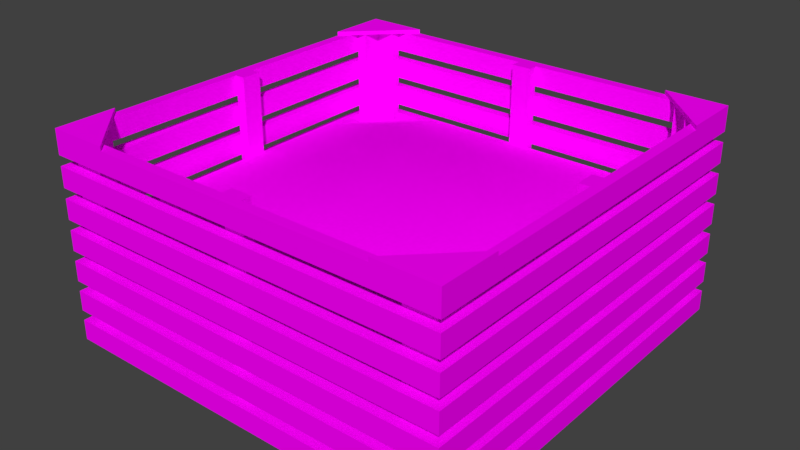 # Source: BL_Composter.blend  (saved by Blender 2.79.0; exported with 4.5.12 LTS)
import bpy
from mathutils import Matrix  # noqa: F401  (used for matrix-valued properties, if any)

bpy.ops.wm.read_factory_settings(use_empty=True)
scene = bpy.context.scene
scene.name = 'Scene'

# ---- collections
col_collection_1 = bpy.data.collections.new('Collection 1'); scene.collection.children.link(col_collection_1)

# ---- images (referenced by path relative to the original .blend; pixels are not part of the script)
import os
ASSET_DIR = os.environ.get("B2B_ASSET_DIR", "")  # directory of the original .blend (textures are referenced by path, not embedded)
HERE = os.path.dirname(os.path.abspath(__file__))  # packed textures are extracted next to this script under _unpacked/

def load_image(name, relpath, width, height, colorspace="sRGB"):
    """Load a texture the original file referenced (path relative to the .blend, or extracted next to this script)."""
    p = next((c for c in (os.path.join(HERE, relpath), os.path.join(ASSET_DIR, relpath)) if relpath and os.path.exists(c)), "")
    if p:
        img = bpy.data.images.load(p, check_existing=True)
        img.name = name
    else:  # same state as the original file: an image datablock whose file is absent (Cycles renders it pink)
        img = bpy.data.images.new(name, width, height)
        img.source = "FILE"
        img.filepath = "//" + (relpath or name)
    img.colorspace_settings.name = colorspace
    return img
img_tx_composter_png = load_image('TX_Composter.png', 'TX_Composter.png', 1024, 1024, 'sRGB')

# ---- materials (node trees are filled in below, after node groups)
mat_mt_composter = bpy.data.materials.new('MT_Composter')
mat_mt_composter.alpha_threshold = 0.0
mat_mt_composter.roughness = 0.5

# ---- node groups
ng_auto_smooth = bpy.data.node_groups.new('Auto Smooth', 'GeometryNodeTree')
_s = ng_auto_smooth.interface.new_socket(name='Geometry', in_out='OUTPUT', socket_type='NodeSocketGeometry')
_s = ng_auto_smooth.interface.new_socket(name='Geometry', in_out='INPUT', socket_type='NodeSocketGeometry')
_s = ng_auto_smooth.interface.new_socket(name='Angle', in_out='INPUT', socket_type='NodeSocketFloat')
_s.subtype = 'ANGLE'
_s.min_value = 0.0
_s.max_value = 3.142
ng_auto_smooth.is_modifier = True
_N = ng_auto_smooth.nodes; _L = ng_auto_smooth.links
n0 = _N.new('NodeGroupOutput'); n0.name = 'Group Output'; n0.location = (480, -100)
n1 = _N.new('NodeGroupInput'); n1.name = 'Group Input'; n1.location = (-420, -300)
n2 = _N.new('NodeGroupInput'); n2.name = 'Group Input.001'; n2.location = (-60, -100)
n3 = _N.new('GeometryNodeSetShadeSmooth'); n3.name = 'Set Shade Smooth'; n3.location = (120, -100)
n3.domain = 'EDGE'
n4 = _N.new('GeometryNodeSetShadeSmooth'); n4.name = 'Set Shade Smooth.001'; n4.location = (300, -100)
n5 = _N.new('GeometryNodeInputMeshEdgeAngle'); n5.name = 'Edge Angle'; n5.location = (-420, -220)
n6 = _N.new('GeometryNodeInputEdgeSmooth'); n6.name = 'Is Edge Smooth'; n6.location = (-60, -160)
n7 = _N.new('GeometryNodeInputShadeSmooth'); n7.name = 'Is Face Smooth'; n7.location = (-240, -340)
n8 = _N.new('FunctionNodeBooleanMath'); n8.name = 'Boolean Math'; n8.location = (-60, -220)
n9 = _N.new('FunctionNodeCompare'); n9.name = 'Compare'; n9.location = (-240, -180)
n9.operation = 'LESS_EQUAL'
_L.new(n5.outputs[0], n9.inputs[0])
_L.new(n4.outputs[0], n0.inputs[0])
_L.new(n1.outputs[1], n9.inputs[1])
_L.new(n9.outputs[0], n8.inputs[0])
_L.new(n7.outputs[0], n8.inputs[1])
_L.new(n2.outputs[0], n3.inputs[0])
_L.new(n6.outputs[0], n3.inputs[1])
_L.new(n3.outputs[0], n4.inputs[0])
_L.new(n8.outputs[0], n3.inputs[2])
n0.is_active_output = True

# ---- material node trees
mat_mt_composter.use_nodes = True; mat_mt_composter.node_tree.nodes.clear()
_N = mat_mt_composter.node_tree.nodes; _L = mat_mt_composter.node_tree.links
n0 = _N.new('ShaderNodeOutputMaterial'); n0.name = 'Material Output'; n0.location = (300, 300)
n1 = _N.new('ShaderNodeBsdfDiffuse'); n1.name = 'Diffuse BSDF'; n1.location = (10, 300)
n2 = _N.new('ShaderNodeTexImage'); n2.name = 'Image Texture'; n2.location = (-200, 260)
n2.width = 140
n2.image = img_tx_composter_png
_L.new(n1.outputs[0], n0.inputs[0])
_L.new(n2.outputs[0], n1.inputs[0])
n0.is_active_output = True

# ---- world
world_world = bpy.data.worlds.new('World'); scene.world = world_world
world_world.color = (0.05088, 0.05088, 0.05088)
world_world.use_sun_shadow = False
world_world.sun_shadow_jitter_overblur = 0.0
world_world.cycles.sampling_method = 'MANUAL'

# ---- meshes
me_ms_composter = bpy.data.meshes.new('MS_Composter')
me_ms_composter.from_pydata([(-1.0, 0.95, 0.9), (-1.0, 0.95, 1.0), (-1.0, 1.0, 0.9), (-1.0, 1.0, 1.0), (1.0, 0.95, 0.9), (1.0, 0.95, 1.0), (1.0, 1.0, 0.9), (1.0, 1.0, 1.0), (-1.0, 0.95, 0.75), (-1.0, 0.95, 0.85), (-1.0, 1.0, 0.75), (-1.0, 1.0, 0.85), (1.0, 0.95, 0.75), (1.0, 0.95, 0.85), (1.0, 1.0, 0.75), (1.0, 1.0, 0.85), (-1.0, 0.95, 0.6), (-1.0, 0.95, 0.7), (-1.0, 1.0, 0.6), (-1.0, 1.0, 0.7), (1.0, 0.95, 0.6), (1.0, 0.95, 0.7), (1.0, 1.0, 0.6), (1.0, 1.0, 0.7), (-1.0, 0.95, 0.45), (-1.0, 0.95, 0.55), (-1.0, 1.0, 0.45), (-1.0, 1.0, 0.55), (1.0, 0.95, 0.45), (1.0, 0.95, 0.55), (1.0, 1.0, 0.45), (1.0, 1.0, 0.55), (-1.0, 0.95, 0.3), (-1.0, 0.95, 0.4), (-1.0, 1.0, 0.3), (-1.0, 1.0, 0.4), (1.0, 0.95, 0.3), (1.0, 0.95, 0.4), (1.0, 1.0, 0.3), (1.0, 1.0, 0.4), (-1.0, 0.95, 0.15), (-1.0, 0.95, 0.25), (-1.0, 1.0, 0.15), (-1.0, 1.0, 0.25), (1.0, 0.95, 0.15), (1.0, 0.95, 0.25), (1.0, 1.0, 0.15), (1.0, 1.0, 0.25), (-1.0, 0.95, 5.96e-08), (-1.0, 0.95, 0.1), (-1.0, 1.0, 5.96e-08), (-1.0, 1.0, 0.1), (1.0, 0.95, 5.96e-08), (1.0, 0.95, 0.1), (1.0, 1.0, 5.96e-08), (1.0, 1.0, 0.1), (1.0, -0.95, 0.9), (1.0, -0.95, 1.0), (1.0, -1.0, 0.9), (1.0, -1.0, 1.0), (-1.0, -0.95, 0.9), (-1.0, -0.95, 1.0), (-1.0, -1.0, 0.9), (-1.0, -1.0, 1.0), (1.0, -0.95, 0.75), (1.0, -0.95, 0.85), (1.0, -1.0, 0.75), (1.0, -1.0, 0.85), (-1.0, -0.95, 0.75), (-1.0, -0.95, 0.85), (-1.0, -1.0, 0.75), (-1.0, -1.0, 0.85), (1.0, -0.95, 0.6), (1.0, -0.95, 0.7), (1.0, -1.0, 0.6), (1.0, -1.0, 0.7), (-1.0, -0.95, 0.6), (-1.0, -0.95, 0.7), (-1.0, -1.0, 0.6), (-1.0, -1.0, 0.7), (1.0, -0.95, 0.45), (1.0, -0.95, 0.55), (1.0, -1.0, 0.45), (1.0, -1.0, 0.55), (-1.0, -0.95, 0.45), (-1.0, -0.95, 0.55), (-1.0, -1.0, 0.45), (-1.0, -1.0, 0.55), (1.0, -0.95, 0.3), (1.0, -0.95, 0.4), (1.0, -1.0, 0.3), (1.0, -1.0, 0.4), (-1.0, -0.95, 0.3), (-1.0, -0.95, 0.4), (-1.0, -1.0, 0.3), (-1.0, -1.0, 0.4), (1.0, -0.95, 0.15), (1.0, -0.95, 0.25), (1.0, -1.0, 0.15), (1.0, -1.0, 0.25), (-1.0, -0.95, 0.15), (-1.0, -0.95, 0.25), (-1.0, -1.0, 0.15), (-1.0, -1.0, 0.25), (1.0, -0.95, 5.96e-08), (1.0, -0.95, 0.1), (1.0, -1.0, 5.96e-08), (1.0, -1.0, 0.1), (-1.0, -0.95, 5.96e-08), (-1.0, -0.95, 0.1), (-1.0, -1.0, 5.96e-08), (-1.0, -1.0, 0.1), (-0.95, -0.95, 0.9), (-0.95, -0.95, 1.0), (-1.0, -0.95, 0.9), (-1.0, -0.95, 1.0), (-0.95, 0.95, 0.9), (-0.95, 0.95, 1.0), (-1.0, 0.95, 0.9), (-1.0, 0.95, 1.0), (-0.95, -0.95, 0.75), (-0.95, -0.95, 0.85), (-1.0, -0.95, 0.75), (-1.0, -0.95, 0.85), (-0.95, 0.95, 0.75), (-0.95, 0.95, 0.85), (-1.0, 0.95, 0.75), (-1.0, 0.95, 0.85), (-0.95, -0.95, 0.6), (-0.95, -0.95, 0.7), (-1.0, -0.95, 0.6), (-1.0, -0.95, 0.7), (-0.95, 0.95, 0.6), (-0.95, 0.95, 0.7), (-1.0, 0.95, 0.6), (-1.0, 0.95, 0.7), (-0.95, -0.95, 0.45), (-0.95, -0.95, 0.55), (-1.0, -0.95, 0.45), (-1.0, -0.95, 0.55), (-0.95, 0.95, 0.45), (-0.95, 0.95, 0.55), (-1.0, 0.95, 0.45), (-1.0, 0.95, 0.55), (-0.95, -0.95, 0.3), (-0.95, -0.95, 0.4), (-1.0, -0.95, 0.3), (-1.0, -0.95, 0.4), (-0.95, 0.95, 0.3), (-0.95, 0.95, 0.4), (-1.0, 0.95, 0.3), (-1.0, 0.95, 0.4), (-0.95, -0.95, 0.15), (-0.95, -0.95, 0.25), (-1.0, -0.95, 0.15), (-1.0, -0.95, 0.25), (-0.95, 0.95, 0.15), (-0.95, 0.95, 0.25), (-1.0, 0.95, 0.15), (-1.0, 0.95, 0.25), (-0.95, -0.95, 5.96e-08), (-0.95, -0.95, 0.1), (-1.0, -0.95, 5.96e-08), (-1.0, -0.95, 0.1), (-0.95, 0.95, 5.96e-08), (-0.95, 0.95, 0.1), (-1.0, 0.95, 5.96e-08), (-1.0, 0.95, 0.1), (0.95, 0.95, 0.9), (0.95, 0.95, 1.0), (1.0, 0.95, 0.9), (1.0, 0.95, 1.0), (0.95, -0.95, 0.9), (0.95, -0.95, 1.0), (1.0, -0.95, 0.9), (1.0, -0.95, 1.0), (0.95, 0.95, 0.75), (0.95, 0.95, 0.85), (1.0, 0.95, 0.75), (1.0, 0.95, 0.85), (0.95, -0.95, 0.75), (0.95, -0.95, 0.85), (1.0, -0.95, 0.75), (1.0, -0.95, 0.85), (0.95, 0.95, 0.6), (0.95, 0.95, 0.7), (1.0, 0.95, 0.6), (1.0, 0.95, 0.7), (0.95, -0.95, 0.6), (0.95, -0.95, 0.7), (1.0, -0.95, 0.6), (1.0, -0.95, 0.7), (0.95, 0.95, 0.45), (0.95, 0.95, 0.55), (1.0, 0.95, 0.45), (1.0, 0.95, 0.55), (0.95, -0.95, 0.45), (0.95, -0.95, 0.55), (1.0, -0.95, 0.45), (1.0, -0.95, 0.55), (0.95, 0.95, 0.3), (0.95, 0.95, 0.4), (1.0, 0.95, 0.3), (1.0, 0.95, 0.4), (0.95, -0.95, 0.3), (0.95, -0.95, 0.4), (1.0, -0.95, 0.3), (1.0, -0.95, 0.4), (0.95, 0.95, 0.15), (0.95, 0.95, 0.25), (1.0, 0.95, 0.15), (1.0, 0.95, 0.25), (0.95, -0.95, 0.15), (0.95, -0.95, 0.25), (1.0, -0.95, 0.15), (1.0, -0.95, 0.25), (0.95, 0.95, 5.96e-08), (0.95, 0.95, 0.1), (1.0, 0.95, 5.96e-08), (1.0, 0.95, 0.1), (0.95, -0.95, 5.96e-08), (0.95, -0.95, 0.1), (1.0, -0.95, 5.96e-08), (1.0, -0.95, 0.1), (-0.05, 0.9, -1.49e-08), (-0.05, 0.9, 1.0), (-0.05, 0.95, -1.49e-08), (-0.05, 0.95, 1.0), (0.05, 0.9, -1.49e-08), (0.05, 0.9, 1.0), (0.05, 0.95, -1.49e-08), (0.05, 0.95, 1.0), (0.05, -0.9, -1.49e-08), (0.05, -0.9, 1.0), (0.05, -0.95, -1.49e-08), (0.05, -0.95, 1.0), (-0.05, -0.9, -1.49e-08), (-0.05, -0.9, 1.0), (-0.05, -0.95, -1.49e-08), (-0.05, -0.95, 1.0), (-0.9, -0.05, -1.49e-08), (-0.9, -0.05, 1.0), (-0.95, -0.05, -1.49e-08), (-0.95, -0.05, 1.0), (-0.9, 0.05, -1.49e-08), (-0.9, 0.05, 1.0), (-0.95, 0.05, -1.49e-08), (-0.95, 0.05, 1.0), (0.9, 0.05, -1.49e-08), (0.9, 0.05, 1.0), (0.95, 0.05, -1.49e-08), (0.95, 0.05, 1.0), (0.9, -0.05, -1.49e-08), (0.9, -0.05, 1.0), (0.95, -0.05, -1.49e-08), (0.95, -0.05, 1.0), (-1.0, 0.7, 1.0), (-1.0, 0.7, 1.02), (-1.0, 1.0, 1.0), (-1.0, 1.0, 1.02), (-0.7, 1.0, 1.0), (-0.7, 1.0, 1.02), (1.0, 0.7, 1.0), (1.0, 0.7, 1.02), (1.0, 1.0, 1.0), (1.0, 1.0, 1.02), (0.7, 1.0, 1.0), (0.7, 1.0, 1.02), (-1.0, -0.7, 1.0), (-1.0, -0.7, 1.02), (-1.0, -1.0, 1.0), (-1.0, -1.0, 1.02), (-0.7, -1.0, 1.0), (-0.7, -1.0, 1.02), (1.0, -0.7, 1.0), (1.0, -0.7, 1.02), (1.0, -1.0, 1.0), (1.0, -1.0, 1.02), (0.7, -1.0, 1.0), (0.7, -1.0, 1.02), (-0.95, 0.9, -2.235e-08), (-0.95, 0.9, 1.0), (-0.95, 0.95, -2.235e-08), (-0.95, 0.95, 1.0), (-0.8, 0.9, -2.235e-08), (-0.8, 0.9, 1.0), (-0.8, 0.95, -2.235e-08), (-0.8, 0.95, 1.0), (-0.9, 0.95, -2.235e-08), (-0.9, 0.95, 1.0), (-0.9, 0.9, -2.235e-08), (-0.9, 0.9, 1.0), (-0.95, 0.8, -2.235e-08), (-0.95, 0.8, 1.0), (-0.9, 0.8, 1.0), (-0.9, 0.8, -2.235e-08), (0.95, 0.9, -2.235e-08), (0.95, 0.9, 1.0), (0.95, 0.95, -2.235e-08), (0.95, 0.95, 1.0), (0.8, 0.9, -2.235e-08), (0.8, 0.9, 1.0), (0.8, 0.95, -2.235e-08), (0.8, 0.95, 1.0), (0.9, 0.95, -2.235e-08), (0.9, 0.95, 1.0), (0.9, 0.9, -2.235e-08), (0.9, 0.9, 1.0), (0.95, 0.8, -2.235e-08), (0.95, 0.8, 1.0), (0.9, 0.8, 1.0), (0.9, 0.8, -2.235e-08), (-0.95, -0.9, -2.235e-08), (-0.95, -0.9, 1.0), (-0.95, -0.95, -2.235e-08), (-0.95, -0.95, 1.0), (-0.8, -0.9, -2.235e-08), (-0.8, -0.9, 1.0), (-0.8, -0.95, -2.235e-08), (-0.8, -0.95, 1.0), (-0.9, -0.95, -2.235e-08), (-0.9, -0.95, 1.0), (-0.9, -0.9, -2.235e-08), (-0.9, -0.9, 1.0), (-0.95, -0.8, -2.235e-08), (-0.95, -0.8, 1.0), (-0.9, -0.8, 1.0), (-0.9, -0.8, -2.235e-08), (0.95, -0.9, -2.235e-08), (0.95, -0.9, 1.0), (0.95, -0.95, -2.235e-08), (0.95, -0.95, 1.0), (0.8, -0.9, -2.235e-08), (0.8, -0.9, 1.0), (0.8, -0.95, -2.235e-08), (0.8, -0.95, 1.0), (0.9, -0.95, -2.235e-08), (0.9, -0.95, 1.0), (0.9, -0.9, -2.235e-08), (0.9, -0.9, 1.0), (0.95, -0.8, -2.235e-08), (0.95, -0.8, 1.0), (0.9, -0.8, 1.0), (0.9, -0.8, -2.235e-08), (0.0, 0.0, 0.8), (-0.5, 0.0, 0.7), (0.5, 0.0, 0.7), (0.0, -0.5, 0.7), (0.0, 0.5, 0.7), (0.5, 0.5, 0.7), (0.5, -0.5, 0.7), (-0.5, -0.5, 0.7), (-0.5, 0.5, 0.7), (-0.9, -0.9, 0.0), (0.9, -0.9, 0.0), (-0.9, 0.9, 0.0), (0.9, 0.9, 0.0), (0.0, 0.9, 0.0), (0.0, -0.9, 0.0), (0.9, 0.0, 0.0), (-0.9, 0.0, 0.0), (-0.5, 0.9, 0.0), (0.5, -0.9, 0.0), (0.9, 0.5, 0.0), (-0.9, -0.5, 0.0), (0.5, 0.9, 0.0), (-0.5, -0.9, 0.0), (0.9, -0.5, 0.0), (-0.9, 0.5, 0.0), (-0.9, -0.9, 0.5), (0.9, -0.9, 0.5), (-0.9, 0.9, 0.5), (0.9, 0.9, 0.5), (0.0, 0.9, 0.6), (0.0, -0.9, 0.6), (0.9, 0.0, 0.6), (-0.9, 0.0, 0.6), (-0.5, 0.9, 0.6), (0.5, -0.9, 0.6), (0.9, 0.5, 0.6), (-0.9, -0.5, 0.6), (0.5, 0.9, 0.6), (-0.5, -0.9, 0.6), (0.9, -0.5, 0.6), (-0.9, 0.5, 0.6), (-0.5, 0.5, 0.0), (0.0, 0.5, 0.0), (0.5, 0.5, 0.0), (-0.5, 0.0, 0.0), (0.0, 0.0, 0.0), (0.5, 0.0, 0.0), (-0.5, -0.5, 0.0), (0.0, -0.5, 0.0), (0.5, -0.5, 0.0)], [], [(0, 1, 3, 2), (2, 3, 7, 6), (6, 7, 5, 4), (4, 5, 1, 0), (2, 6, 4, 0), (7, 3, 1, 5), (8, 9, 11, 10), (10, 11, 15, 14), (14, 15, 13, 12), (12, 13, 9, 8), (10, 14, 12, 8), (15, 11, 9, 13), (16, 17, 19, 18), (18, 19, 23, 22), (22, 23, 21, 20), (20, 21, 17, 16), (18, 22, 20, 16), (23, 19, 17, 21), (24, 25, 27, 26), (26, 27, 31, 30), (30, 31, 29, 28), (28, 29, 25, 24), (26, 30, 28, 24), (31, 27, 25, 29), (32, 33, 35, 34), (34, 35, 39, 38), (38, 39, 37, 36), (36, 37, 33, 32), (34, 38, 36, 32), (39, 35, 33, 37), (40, 41, 43, 42), (42, 43, 47, 46), (46, 47, 45, 44), (44, 45, 41, 40), (42, 46, 44, 40), (47, 43, 41, 45), (48, 49, 51, 50), (50, 51, 55, 54), (54, 55, 53, 52), (52, 53, 49, 48), (50, 54, 52, 48), (55, 51, 49, 53), (56, 57, 59, 58), (58, 59, 63, 62), (62, 63, 61, 60), (60, 61, 57, 56), (58, 62, 60, 56), (63, 59, 57, 61), (64, 65, 67, 66), (66, 67, 71, 70), (70, 71, 69, 68), (68, 69, 65, 64), (66, 70, 68, 64), (71, 67, 65, 69), (72, 73, 75, 74), (74, 75, 79, 78), (78, 79, 77, 76), (76, 77, 73, 72), (74, 78, 76, 72), (79, 75, 73, 77), (80, 81, 83, 82), (82, 83, 87, 86), (86, 87, 85, 84), (84, 85, 81, 80), (82, 86, 84, 80), (87, 83, 81, 85), (88, 89, 91, 90), (90, 91, 95, 94), (94, 95, 93, 92), (92, 93, 89, 88), (90, 94, 92, 88), (95, 91, 89, 93), (96, 97, 99, 98), (98, 99, 103, 102), (102, 103, 101, 100), (100, 101, 97, 96), (98, 102, 100, 96), (103, 99, 97, 101), (104, 105, 107, 106), (106, 107, 111, 110), (110, 111, 109, 108), (108, 109, 105, 104), (106, 110, 108, 104), (111, 107, 105, 109), (114, 115, 119, 118), (116, 117, 113, 112), (114, 118, 116, 112), (119, 115, 113, 117), (122, 123, 127, 126), (124, 125, 121, 120), (122, 126, 124, 120), (127, 123, 121, 125), (130, 131, 135, 134), (132, 133, 129, 128), (130, 134, 132, 128), (135, 131, 129, 133), (138, 139, 143, 142), (140, 141, 137, 136), (138, 142, 140, 136), (143, 139, 137, 141), (146, 147, 151, 150), (148, 149, 145, 144), (146, 150, 148, 144), (151, 147, 145, 149), (154, 155, 159, 158), (156, 157, 153, 152), (154, 158, 156, 152), (159, 155, 153, 157), (162, 163, 167, 166), (164, 165, 161, 160), (162, 166, 164, 160), (167, 163, 161, 165), (170, 171, 175, 174), (172, 173, 169, 168), (170, 174, 172, 168), (175, 171, 169, 173), (178, 179, 183, 182), (180, 181, 177, 176), (178, 182, 180, 176), (183, 179, 177, 181), (186, 187, 191, 190), (188, 189, 185, 184), (186, 190, 188, 184), (191, 187, 185, 189), (194, 195, 199, 198), (196, 197, 193, 192), (194, 198, 196, 192), (199, 195, 193, 197), (202, 203, 207, 206), (204, 205, 201, 200), (202, 206, 204, 200), (207, 203, 201, 205), (210, 211, 215, 214), (212, 213, 209, 208), (210, 214, 212, 208), (215, 211, 209, 213), (218, 219, 223, 222), (220, 221, 217, 216), (218, 222, 220, 216), (223, 219, 217, 221), (224, 225, 227, 226), (226, 227, 231, 230), (230, 231, 229, 228), (228, 229, 225, 224), (226, 230, 228, 224), (231, 227, 225, 229), (232, 233, 235, 234), (234, 235, 239, 238), (238, 239, 237, 236), (236, 237, 233, 232), (234, 238, 236, 232), (239, 235, 233, 237), (240, 241, 243, 242), (242, 243, 247, 246), (246, 247, 245, 244), (244, 245, 241, 240), (242, 246, 244, 240), (247, 243, 241, 245), (248, 249, 251, 250), (250, 251, 255, 254), (254, 255, 253, 252), (252, 253, 249, 248), (250, 254, 252, 248), (255, 251, 249, 253), (256, 257, 259, 258), (258, 259, 261, 260), (258, 260, 256), (261, 259, 257), (261, 257, 256, 260), (262, 264, 265, 263), (264, 266, 267, 265), (264, 262, 266), (267, 263, 265), (267, 266, 262, 263), (268, 270, 271, 269), (270, 272, 273, 271), (270, 268, 272), (273, 269, 271), (273, 272, 268, 269), (274, 275, 277, 276), (276, 277, 279, 278), (276, 278, 274), (279, 277, 275), (279, 275, 274, 278), (280, 281, 283, 282), (288, 289, 287, 286), (286, 287, 285, 284), (290, 291, 294, 295), (288, 286, 284, 290), (282, 288, 290, 280), (284, 285, 291, 290), (282, 283, 289, 288), (295, 294, 293, 292), (280, 290, 295, 292), (281, 280, 292, 293), (296, 298, 299, 297), (304, 302, 303, 305), (302, 300, 301, 303), (306, 311, 310, 307), (304, 306, 300, 302), (298, 296, 306, 304), (300, 306, 307, 301), (298, 304, 305, 299), (311, 308, 309, 310), (296, 308, 311, 306), (297, 309, 308, 296), (312, 314, 315, 313), (320, 318, 319, 321), (318, 316, 317, 319), (322, 327, 326, 323), (320, 322, 316, 318), (314, 312, 322, 320), (316, 322, 323, 317), (314, 320, 321, 315), (327, 324, 325, 326), (312, 324, 327, 322), (313, 325, 324, 312), (328, 329, 331, 330), (336, 337, 335, 334), (334, 335, 333, 332), (338, 339, 342, 343), (336, 334, 332, 338), (330, 336, 338, 328), (332, 333, 339, 338), (330, 331, 337, 336), (343, 342, 341, 340), (328, 338, 343, 340), (329, 328, 340, 341), (384, 371, 355, 368), (380, 376, 360, 364), (350, 346, 344, 347), (377, 373, 357, 361), (346, 349, 348, 344), (384, 376, 345, 352), (381, 372, 356, 365), (378, 374, 358, 362), (383, 370, 354, 367), (379, 375, 359, 363), (382, 369, 353, 366), (375, 379, 349, 346), (347, 344, 345, 351), (379, 372, 381, 349), (344, 348, 352, 345), (382, 374, 347, 351), (376, 384, 368, 360), (373, 377, 352, 348), (373, 381, 365, 357), (370, 378, 362, 354), (381, 373, 348, 349), (371, 377, 361, 355), (374, 378, 350, 347), (372, 379, 363, 356), (374, 382, 366, 358), (383, 375, 346, 350), (375, 383, 367, 359), (376, 380, 351, 345), (380, 369, 382, 351), (378, 370, 383, 350), (377, 371, 384, 352), (369, 380, 364, 353), (361, 385, 368, 355), (385, 388, 360, 368), (388, 391, 364, 360), (391, 366, 353, 364), (357, 386, 385, 361), (386, 389, 388, 385), (389, 392, 391, 388), (392, 358, 366, 391), (365, 387, 386, 357), (387, 390, 389, 386), (390, 393, 392, 389), (393, 362, 358, 392), (356, 363, 387, 365), (363, 359, 390, 387), (359, 367, 393, 390), (367, 354, 362, 393)])
me_ms_composter.polygons.foreach_set('use_smooth', [True] * 276)
_uv = me_ms_composter.uv_layers.new(name='UV_Composter')
_uv.uv.foreach_set('vector', [0.7812, 0.1875, 0.7812, 0.25, 0.75, 0.25, 0.75, 0.1875, 0.03125, 0.9375, 0.03125, 0.875, 0.9688, 0.875, 0.9688, 0.9375, 0.7812, 0.1875, 0.7812, 0.25, 0.75, 0.25, 0.75, 0.1875, 0.9688, 0.7812, 0.9688, 0.8438, 0.03125, 0.8438, 0.03125, 0.7812, 0.03125, 0.9375, 0.9688, 0.9375, 0.9688, 0.9688, 0.03125, 0.9688, 0.9688, 0.875, 0.03125, 0.875, 0.03125, 0.8438, 0.9688, 0.8438, 0.75, 0.1875, 0.75, 0.25, 0.7812, 0.25, 0.7812, 0.1875, 0.9688, 0.9375, 0.9688, 0.875, 0.03125, 0.875, 0.03125, 0.9375, 0.75, 0.1875, 0.75, 0.25, 0.7812, 0.25, 0.7812, 0.1875, 0.03125, 0.7812, 0.03125, 0.8438, 0.9688, 0.8438, 0.9688, 0.7812, 0.9688, 0.9375, 0.03125, 0.9375, 0.03125, 0.9688, 0.9688, 0.9688, 0.03125, 0.875, 0.9688, 0.875, 0.9688, 0.8438, 0.03125, 0.8438, 0.7812, 0.1875, 0.7812, 0.25, 0.75, 0.25, 0.75, 0.1875, 0.03125, 0.9375, 0.03125, 0.875, 0.9688, 0.875, 0.9688, 0.9375, 0.7812, 0.1875, 0.7812, 0.25, 0.75, 0.25, 0.75, 0.1875, 0.9688, 0.7812, 0.9688, 0.8438, 0.03125, 0.8438, 0.03125, 0.7812, 0.03125, 0.9375, 0.9688, 0.9375, 0.9688, 0.9688, 0.03125, 0.9688, 0.9688, 0.875, 0.03125, 0.875, 0.03125, 0.8438, 0.9688, 0.8438, 0.7812, 0.1875, 0.7812, 0.25, 0.75, 0.25, 0.75, 0.1875, 0.03125, 0.9375, 0.03125, 0.875, 0.9688, 0.875, 0.9688, 0.9375, 0.7812, 0.1875, 0.7812, 0.25, 0.75, 0.25, 0.75, 0.1875, 0.9688, 0.7812, 0.9688, 0.8438, 0.03125, 0.8438, 0.03125, 0.7812, 0.03125, 0.9375, 0.9688, 0.9375, 0.9688, 0.9688, 0.03125, 0.9688, 0.9688, 0.875, 0.03125, 0.875, 0.03125, 0.8438, 0.9688, 0.8438, 0.75, 0.1875, 0.75, 0.25, 0.7812, 0.25, 0.7812, 0.1875, 0.9688, 0.9375, 0.9688, 0.875, 0.03125, 0.875, 0.03125, 0.9375, 0.75, 0.1875, 0.75, 0.25, 0.7812, 0.25, 0.7812, 0.1875, 0.03125, 0.7812, 0.03125, 0.8438, 0.9688, 0.8438, 0.9688, 0.7812, 0.9688, 0.9375, 0.03125, 0.9375, 0.03125, 0.9688, 0.9688, 0.9688, 0.03125, 0.875, 0.9688, 0.875, 0.9688, 0.8438, 0.03125, 0.8438, 0.7812, 0.1875, 0.7812, 0.25, 0.75, 0.25, 0.75, 0.1875, 0.03125, 0.9375, 0.03125, 0.875, 0.9688, 0.875, 0.9688, 0.9375, 0.7812, 0.1875, 0.7812, 0.25, 0.75, 0.25, 0.75, 0.1875, 0.9688, 0.7812, 0.9688, 0.8438, 0.03125, 0.8438, 0.03125, 0.7812, 0.03125, 0.9375, 0.9688, 0.9375, 0.9688, 0.9688, 0.03125, 0.9688, 0.9688, 0.875, 0.03125, 0.875, 0.03125, 0.8438, 0.9688, 0.8438, 0.75, 0.1875, 0.75, 0.25, 0.7812, 0.25, 0.7812, 0.1875, 0.9688, 0.9375, 0.9688, 0.875, 0.03125, 0.875, 0.03125, 0.9375, 0.75, 0.1875, 0.75, 0.25, 0.7812, 0.25, 0.7812, 0.1875, 0.03125, 0.7812, 0.03125, 0.8438, 0.9688, 0.8438, 0.9688, 0.7812, 0.9688, 0.9375, 0.03125, 0.9375, 0.03125, 0.9688, 0.9688, 0.9688, 0.03125, 0.875, 0.9688, 0.875, 0.9688, 0.8438, 0.03125, 0.8438, 0.7812, 0.1875, 0.7812, 0.25, 0.75, 0.25, 0.75, 0.1875, 0.03125, 0.9375, 0.03125, 0.875, 0.9688, 0.875, 0.9688, 0.9375, 0.7812, 0.1875, 0.7812, 0.25, 0.75, 0.25, 0.75, 0.1875, 0.9688, 0.7812, 0.9688, 0.8438, 0.03125, 0.8438, 0.03125, 0.7812, 0.03125, 0.9375, 0.9688, 0.9375, 0.9688, 0.9688, 0.03125, 0.9688, 0.9688, 0.875, 0.03125, 0.875, 0.03125, 0.8438, 0.9688, 0.8438, 0.75, 0.1875, 0.75, 0.25, 0.7812, 0.25, 0.7812, 0.1875, 0.9688, 0.9375, 0.9688, 0.875, 0.03125, 0.875, 0.03125, 0.9375, 0.75, 0.1875, 0.75, 0.25, 0.7812, 0.25, 0.7812, 0.1875, 0.03125, 0.7812, 0.03125, 0.8438, 0.9688, 0.8438, 0.9688, 0.7812, 0.9688, 0.9375, 0.03125, 0.9375, 0.03125, 0.9688, 0.9688, 0.9688, 0.03125, 0.875, 0.9688, 0.875, 0.9688, 0.8438, 0.03125, 0.8438, 0.7812, 0.1875, 0.7812, 0.25, 0.75, 0.25, 0.75, 0.1875, 0.03125, 0.9375, 0.03125, 0.875, 0.9688, 0.875, 0.9688, 0.9375, 0.7812, 0.1875, 0.7812, 0.25, 0.75, 0.25, 0.75, 0.1875, 0.9688, 0.7812, 0.9688, 0.8438, 0.03125, 0.8438, 0.03125, 0.7812, 0.03125, 0.9375, 0.9688, 0.9375, 0.9688, 0.9688, 0.03125, 0.9688, 0.9688, 0.875, 0.03125, 0.875, 0.03125, 0.8438, 0.9688, 0.8438, 0.75, 0.1875, 0.75, 0.25, 0.7812, 0.25, 0.7812, 0.1875, 0.9688, 0.9375, 0.9688, 0.875, 0.03125, 0.875, 0.03125, 0.9375, 0.75, 0.1875, 0.75, 0.25, 0.7812, 0.25, 0.7812, 0.1875, 0.03125, 0.7812, 0.03125, 0.8438, 0.9688, 0.8438, 0.9688, 0.7812, 0.9688, 0.9375, 0.03125, 0.9375, 0.03125, 0.9688, 0.9688, 0.9688, 0.03125, 0.875, 0.9688, 0.875, 0.9688, 0.8438, 0.03125, 0.8438, 0.7812, 0.1875, 0.7812, 0.25, 0.75, 0.25, 0.75, 0.1875, 0.03125, 0.9375, 0.03125, 0.875, 0.9688, 0.875, 0.9688, 0.9375, 0.7812, 0.1875, 0.7812, 0.25, 0.75, 0.25, 0.75, 0.1875, 0.9688, 0.7812, 0.9688, 0.8438, 0.03125, 0.8438, 0.03125, 0.7812, 0.03125, 0.9375, 0.9688, 0.9375, 0.9688, 0.9688, 0.03125, 0.9688, 0.9688, 0.875, 0.03125, 0.875, 0.03125, 0.8438, 0.9688, 0.8438, 0.75, 0.1875, 0.75, 0.25, 0.7812, 0.25, 0.7812, 0.1875, 0.9688, 0.9375, 0.9688, 0.875, 0.03125, 0.875, 0.03125, 0.9375, 0.75, 0.1875, 0.75, 0.25, 0.7812, 0.25, 0.7812, 0.1875, 0.03125, 0.7812, 0.03125, 0.8438, 0.9688, 0.8438, 0.9688, 0.7812, 0.9688, 0.9375, 0.03125, 0.9375, 0.03125, 0.9688, 0.9688, 0.9688, 0.03125, 0.875, 0.9688, 0.875, 0.9688, 0.8438, 0.03125, 0.8438, 0.7812, 0.1875, 0.7812, 0.25, 0.75, 0.25, 0.75, 0.1875, 0.03125, 0.9375, 0.03125, 0.875, 0.9688, 0.875, 0.9688, 0.9375, 0.7812, 0.1875, 0.7812, 0.25, 0.75, 0.25, 0.75, 0.1875, 0.9688, 0.7812, 0.9688, 0.8438, 0.03125, 0.8438, 0.03125, 0.7812, 0.03125, 0.9375, 0.9688, 0.9375, 0.9688, 0.9688, 0.03125, 0.9688, 0.9688, 0.875, 0.03125, 0.875, 0.03125, 0.8438, 0.9688, 0.8438, 0.9688, 0.9375, 0.9688, 0.875, 0.03125, 0.875, 0.03125, 0.9375, 0.03125, 0.7812, 0.03125, 0.8438, 0.9688, 0.8438, 0.9688, 0.7812, 0.9688, 0.9375, 0.03125, 0.9375, 0.03125, 0.9688, 0.9688, 0.9688, 0.03125, 0.875, 0.9688, 0.875, 0.9688, 0.8438, 0.03125, 0.8438, 0.03125, 0.9375, 0.03125, 0.875, 0.9688, 0.875, 0.9688, 0.9375, 0.9688, 0.7812, 0.9688, 0.8438, 0.03125, 0.8438, 0.03125, 0.7812, 0.03125, 0.9375, 0.9688, 0.9375, 0.9688, 0.9688, 0.03125, 0.9688, 0.9688, 0.875, 0.03125, 0.875, 0.03125, 0.8438, 0.9688, 0.8438, 0.03125, 0.9375, 0.03125, 0.875, 0.9688, 0.875, 0.9688, 0.9375, 0.9688, 0.7812, 0.9688, 0.8438, 0.03125, 0.8438, 0.03125, 0.7812, 0.03125, 0.9375, 0.9688, 0.9375, 0.9688, 0.9688, 0.03125, 0.9688, 0.9688, 0.875, 0.03125, 0.875, 0.03125, 0.8438, 0.9688, 0.8438, 0.9688, 0.9375, 0.9688, 0.875, 0.03125, 0.875, 0.03125, 0.9375, 0.03125, 0.7812, 0.03125, 0.8438, 0.9688, 0.8438, 0.9688, 0.7812, 0.9688, 0.9375, 0.03125, 0.9375, 0.03125, 0.9688, 0.9688, 0.9688, 0.03125, 0.875, 0.9688, 0.875, 0.9688, 0.8438, 0.03125, 0.8438, 0.9688, 0.9375, 0.9688, 0.875, 0.03125, 0.875, 0.03125, 0.9375, 0.03125, 0.7812, 0.03125, 0.8438, 0.9688, 0.8438, 0.9688, 0.7812, 0.9688, 0.9375, 0.03125, 0.9375, 0.03125, 0.9688, 0.9688, 0.9688, 0.03125, 0.875, 0.9688, 0.875, 0.9688, 0.8438, 0.03125, 0.8438, 0.03125, 0.9375, 0.03125, 0.875, 0.9688, 0.875, 0.9688, 0.9375, 0.9688, 0.7812, 0.9688, 0.8438, 0.03125, 0.8438, 0.03125, 0.7812, 0.03125, 0.9375, 0.9688, 0.9375, 0.9688, 0.9688, 0.03125, 0.9688, 0.9688, 0.875, 0.03125, 0.875, 0.03125, 0.8438, 0.9688, 0.8438, 0.9688, 0.9375, 0.9688, 0.875, 0.03125, 0.875, 0.03125, 0.9375, 0.03125, 0.7812, 0.03125, 0.8438, 0.9688, 0.8438, 0.9688, 0.7812, 0.9688, 0.9375, 0.03125, 0.9375, 0.03125, 0.9688, 0.9688, 0.9688, 0.03125, 0.875, 0.9688, 0.875, 0.9688, 0.8438, 0.03125, 0.8438, 0.03125, 0.9375, 0.03125, 0.875, 0.9688, 0.875, 0.9688, 0.9375, 0.9688, 0.7812, 0.9688, 0.8438, 0.03125, 0.8438, 0.03125, 0.7812, 0.03125, 0.9375, 0.9688, 0.9375, 0.9688, 0.9688, 0.03125, 0.9688, 0.9688, 0.875, 0.03125, 0.875, 0.03125, 0.8438, 0.9688, 0.8438, 0.9688, 0.9375, 0.9688, 0.875, 0.03125, 0.875, 0.03125, 0.9375, 0.03125, 0.7812, 0.03125, 0.8438, 0.9688, 0.8438, 0.9688, 0.7812, 0.9688, 0.9375, 0.03125, 0.9375, 0.03125, 0.9688, 0.9688, 0.9688, 0.03125, 0.875, 0.9688, 0.875, 0.9688, 0.8438, 0.03125, 0.8438, 0.03125, 0.9375, 0.03125, 0.875, 0.9688, 0.875, 0.9688, 0.9375, 0.9688, 0.7812, 0.9688, 0.8438, 0.03125, 0.8438, 0.03125, 0.7812, 0.03125, 0.9375, 0.9688, 0.9375, 0.9688, 0.9688, 0.03125, 0.9688, 0.9688, 0.875, 0.03125, 0.875, 0.03125, 0.8438, 0.9688, 0.8438, 0.03125, 0.9375, 0.03125, 0.875, 0.9688, 0.875, 0.9688, 0.9375, 0.9688, 0.7812, 0.9688, 0.8438, 0.03125, 0.8438, 0.03125, 0.7812, 0.03125, 0.9375, 0.9688, 0.9375, 0.9688, 0.9688, 0.03125, 0.9688, 0.9688, 0.875, 0.03125, 0.875, 0.03125, 0.8438, 0.9688, 0.8438, 0.9688, 0.9375, 0.9688, 0.875, 0.03125, 0.875, 0.03125, 0.9375, 0.03125, 0.7812, 0.03125, 0.8438, 0.9688, 0.8438, 0.9688, 0.7812, 0.9688, 0.9375, 0.03125, 0.9375, 0.03125, 0.9688, 0.9688, 0.9688, 0.03125, 0.875, 0.9688, 0.875, 0.9688, 0.8438, 0.03125, 0.8438, 0.03125, 0.9375, 0.03125, 0.875, 0.9688, 0.875, 0.9688, 0.9375, 0.9688, 0.7812, 0.9688, 0.8438, 0.03125, 0.8438, 0.03125, 0.7812, 0.03125, 0.9375, 0.9688, 0.9375, 0.9688, 0.9688, 0.03125, 0.9688, 0.9688, 0.875, 0.03125, 0.875, 0.03125, 0.8438, 0.9688, 0.8438, 0.9688, 0.9375, 0.9688, 0.875, 0.03125, 0.875, 0.03125, 0.9375, 0.03125, 0.7812, 0.03125, 0.8438, 0.9688, 0.8438, 0.9688, 0.7812, 0.9688, 0.9375, 0.03125, 0.9375, 0.03125, 0.9688, 0.9688, 0.9688, 0.03125, 0.875, 0.9688, 0.875, 0.9688, 0.8438, 0.03125, 0.8438, 0.03125, 0.875, 0.5625, 0.875, 0.5625, 0.8438, 0.03125, 0.8438, 0.03125, 0.8438, 0.5625, 0.8438, 0.5625, 0.7812, 0.03125, 0.7812, 0.03125, 0.9688, 0.5625, 0.9688, 0.5625, 0.9375, 0.03125, 0.9375, 0.03125, 0.9375, 0.5625, 0.9375, 0.5625, 0.875, 0.03125, 0.875, 0.7812, 0.1875, 0.7812, 0.25, 0.75, 0.25, 0.75, 0.1875, 0.7812, 0.1875, 0.7812, 0.25, 0.75, 0.25, 0.75, 0.1875, 0.03125, 0.875, 0.5625, 0.875, 0.5625, 0.8438, 0.03125, 0.8438, 0.03125, 0.8438, 0.5625, 0.8438, 0.5625, 0.7812, 0.03125, 0.7812, 0.03125, 0.9688, 0.5625, 0.9688, 0.5625, 0.9375, 0.03125, 0.9375, 0.03125, 0.9375, 0.5625, 0.9375, 0.5625, 0.875, 0.03125, 0.875, 0.7812, 0.1875, 0.7812, 0.25, 0.75, 0.25, 0.75, 0.1875, 0.7812, 0.1875, 0.7812, 0.25, 0.75, 0.25, 0.75, 0.1875, 0.5625, 0.875, 0.03125, 0.875, 0.03125, 0.8438, 0.5625, 0.8438, 0.5625, 0.8438, 0.03125, 0.8438, 0.03125, 0.7812, 0.5625, 0.7812, 0.5625, 0.9688, 0.03125, 0.9688, 0.03125, 0.9375, 0.5625, 0.9375, 0.5625, 0.9375, 0.03125, 0.9375, 0.03125, 0.875, 0.5625, 0.875, 0.7812, 0.1875, 0.7812, 0.25, 0.75, 0.25, 0.75, 0.1875, 0.7812, 0.1875, 0.7812, 0.25, 0.75, 0.25, 0.75, 0.1875, 0.5625, 0.875, 0.03125, 0.875, 0.03125, 0.8438, 0.5625, 0.8438, 0.5625, 0.8438, 0.03125, 0.8438, 0.03125, 0.7812, 0.5625, 0.7812, 0.5625, 0.9688, 0.03125, 0.9688, 0.03125, 0.9375, 0.5625, 0.9375, 0.5625, 0.9375, 0.03125, 0.9375, 0.03125, 0.875, 0.5625, 0.875, 0.7812, 0.1875, 0.7812, 0.25, 0.75, 0.25, 0.75, 0.1875, 0.7812, 0.1875, 0.7812, 0.25, 0.75, 0.25, 0.75, 0.1875, 0.7578, 0.25, 0.75, 0.25, 0.75, 0.1875, 0.7578, 0.1875, 0.7578, 0.25, 0.75, 0.25, 0.75, 0.1875, 0.7578, 0.1875, 0.75, 0.75, 0.8438, 0.75, 0.75, 0.6562, 0.8438, 0.75, 0.75, 0.75, 0.75, 0.6562, 0.7578, 0.1875, 0.7578, 0.25, 0.75, 0.25, 0.75, 0.1875, 0.7578, 0.25, 0.7578, 0.1875, 0.75, 0.1875, 0.75, 0.25, 0.7578, 0.25, 0.7578, 0.1875, 0.75, 0.1875, 0.75, 0.25, 0.75, 0.625, 0.75, 0.5312, 0.8438, 0.625, 0.8438, 0.625, 0.75, 0.5312, 0.75, 0.625, 0.7578, 0.1875, 0.75, 0.1875, 0.75, 0.25, 0.7578, 0.25, 0.7578, 0.25, 0.7578, 0.1875, 0.75, 0.1875, 0.75, 0.25, 0.7578, 0.25, 0.7578, 0.1875, 0.75, 0.1875, 0.75, 0.25, 0.75, 0.5, 0.75, 0.4062, 0.8438, 0.5, 0.8438, 0.5, 0.75, 0.4062, 0.75, 0.5, 0.7578, 0.1875, 0.75, 0.1875, 0.75, 0.25, 0.7578, 0.25, 0.7578, 0.25, 0.75, 0.25, 0.75, 0.1875, 0.7578, 0.1875, 0.7578, 0.25, 0.75, 0.25, 0.75, 0.1875, 0.7578, 0.1875, 0.75, 0.375, 0.8438, 0.375, 0.75, 0.2812, 0.8438, 0.375, 0.75, 0.375, 0.75, 0.2812, 0.7578, 0.1875, 0.7578, 0.25, 0.75, 0.25, 0.75, 0.1875, 0.03125, 0.9062, 0.5625, 0.9062, 0.5625, 0.9375, 0.03125, 0.9375, 0.5625, 0.9062, 0.03125, 0.9062, 0.03125, 0.875, 0.5625, 0.875, 0.5625, 0.875, 0.03125, 0.875, 0.03125, 0.8438, 0.5625, 0.8438, 0.03125, 0.7812, 0.5625, 0.7812, 0.5625, 0.8438, 0.03125, 0.8438, 0.75, 0.2188, 0.75, 0.1875, 0.7812, 0.1875, 0.7812, 0.2188, 0.75, 0.25, 0.75, 0.2188, 0.7812, 0.2188, 0.7812, 0.25, 0.5625, 0.8438, 0.03125, 0.8438, 0.03125, 0.7812, 0.5625, 0.7812, 0.5625, 0.9375, 0.03125, 0.9375, 0.03125, 0.9062, 0.5625, 0.9062, 0.03125, 0.8438, 0.5625, 0.8438, 0.5625, 0.875, 0.03125, 0.875, 0.75, 0.1875, 0.7812, 0.1875, 0.7812, 0.25, 0.75, 0.25, 0.5625, 0.9062, 0.03125, 0.9062, 0.03125, 0.875, 0.5625, 0.875, 0.03125, 0.9062, 0.03125, 0.9375, 0.5625, 0.9375, 0.5625, 0.9062, 0.5625, 0.9062, 0.5625, 0.875, 0.03125, 0.875, 0.03125, 0.9062, 0.5625, 0.875, 0.5625, 0.8438, 0.03125, 0.8438, 0.03125, 0.875, 0.03125, 0.7812, 0.03125, 0.8438, 0.5625, 0.8438, 0.5625, 0.7812, 0.75, 0.2188, 0.7812, 0.2188, 0.7812, 0.1875, 0.75, 0.1875, 0.75, 0.25, 0.7812, 0.25, 0.7812, 0.2188, 0.75, 0.2188, 0.5625, 0.8438, 0.5625, 0.7812, 0.03125, 0.7812, 0.03125, 0.8438, 0.5625, 0.9375, 0.5625, 0.9062, 0.03125, 0.9062, 0.03125, 0.9375, 0.03125, 0.8438, 0.03125, 0.875, 0.5625, 0.875, 0.5625, 0.8438, 0.75, 0.1875, 0.75, 0.25, 0.7812, 0.25, 0.7812, 0.1875, 0.5625, 0.9062, 0.5625, 0.875, 0.03125, 0.875, 0.03125, 0.9062, 0.03125, 0.9062, 0.03125, 0.9375, 0.5625, 0.9375, 0.5625, 0.9062, 0.5625, 0.9062, 0.5625, 0.875, 0.03125, 0.875, 0.03125, 0.9062, 0.5625, 0.875, 0.5625, 0.8438, 0.03125, 0.8438, 0.03125, 0.875, 0.03125, 0.7812, 0.03125, 0.8438, 0.5625, 0.8438, 0.5625, 0.7812, 0.75, 0.2188, 0.7812, 0.2188, 0.7812, 0.1875, 0.75, 0.1875, 0.75, 0.25, 0.7812, 0.25, 0.7812, 0.2188, 0.75, 0.2188, 0.5625, 0.8438, 0.5625, 0.7812, 0.03125, 0.7812, 0.03125, 0.8438, 0.5625, 0.9375, 0.5625, 0.9062, 0.03125, 0.9062, 0.03125, 0.9375, 0.03125, 0.8438, 0.03125, 0.875, 0.5625, 0.875, 0.5625, 0.8438, 0.75, 0.1875, 0.75, 0.25, 0.7812, 0.25, 0.7812, 0.1875, 0.5625, 0.9062, 0.5625, 0.875, 0.03125, 0.875, 0.03125, 0.9062, 0.03125, 0.9062, 0.5625, 0.9062, 0.5625, 0.9375, 0.03125, 0.9375, 0.5625, 0.9062, 0.03125, 0.9062, 0.03125, 0.875, 0.5625, 0.875, 0.5625, 0.875, 0.03125, 0.875, 0.03125, 0.8438, 0.5625, 0.8438, 0.03125, 0.7812, 0.5625, 0.7812, 0.5625, 0.8438, 0.03125, 0.8438, 0.75, 0.2188, 0.75, 0.1875, 0.7812, 0.1875, 0.7812, 0.2188, 0.75, 0.25, 0.75, 0.2188, 0.7812, 0.2188, 0.7812, 0.25, 0.5625, 0.8438, 0.03125, 0.8438, 0.03125, 0.7812, 0.5625, 0.7812, 0.5625, 0.9375, 0.03125, 0.9375, 0.03125, 0.9062, 0.5625, 0.9062, 0.03125, 0.8438, 0.5625, 0.8438, 0.5625, 0.875, 0.03125, 0.875, 0.75, 0.1875, 0.7812, 0.1875, 0.7812, 0.25, 0.75, 0.25, 0.5625, 0.9062, 0.03125, 0.9062, 0.03125, 0.875, 0.5625, 0.875, 0.1875, 0.75, 0.03125, 0.75, 0.03125, 0.0625, 0.1875, 0.0625, 0.5625, 0.75, 0.375, 0.75, 0.375, 0.0625, 0.5625, 0.0625, 0.5625, 0.2188, 0.5625, 0.4062, 0.375, 0.4062, 0.375, 0.2188, 0.5625, 0.75, 0.375, 0.75, 0.375, 0.0625, 0.5625, 0.0625, 0.5625, 0.4062, 0.5625, 0.5938, 0.375, 0.5938, 0.375, 0.4062, 0.03125, 0.5938, 0.03125, 0.4062, 0.1875, 0.4062, 0.1875, 0.5938, 0.1875, 0.75, 0.03125, 0.75, 0.03125, 0.0625, 0.1875, 0.0625, 0.5625, 0.75, 0.375, 0.75, 0.375, 0.0625, 0.5625, 0.0625, 0.1875, 0.75, 0.03125, 0.75, 0.03125, 0.0625, 0.1875, 0.0625, 0.5625, 0.75, 0.375, 0.75, 0.375, 0.0625, 0.5625, 0.0625, 0.1875, 0.75, 0.03125, 0.75, 0.03125, 0.0625, 0.1875, 0.0625, 0.7188, 0.4062, 0.7188, 0.5938, 0.5625, 0.5938, 0.5625, 0.4062, 0.375, 0.2188, 0.375, 0.4062, 0.1875, 0.4062, 0.1875, 0.2188, 0.7188, 0.5938, 0.7188, 0.75, 0.5625, 0.75, 0.5625, 0.5938, 0.375, 0.4062, 0.375, 0.5938, 0.1875, 0.5938, 0.1875, 0.4062, 0.1875, 0.0625, 0.375, 0.0625, 0.375, 0.2188, 0.1875, 0.2188, 0.375, 0.75, 0.1875, 0.75, 0.1875, 0.0625, 0.375, 0.0625, 0.375, 0.75, 0.1875, 0.75, 0.1875, 0.5938, 0.375, 0.5938, 0.375, 0.75, 0.1875, 0.75, 0.1875, 0.0625, 0.375, 0.0625, 0.7188, 0.75, 0.5625, 0.75, 0.5625, 0.0625, 0.7188, 0.0625, 0.5625, 0.75, 0.375, 0.75, 0.375, 0.5938, 0.5625, 0.5938, 0.7188, 0.75, 0.5625, 0.75, 0.5625, 0.0625, 0.7188, 0.0625, 0.375, 0.0625, 0.5625, 0.0625, 0.5625, 0.2188, 0.375, 0.2188, 0.7188, 0.75, 0.5625, 0.75, 0.5625, 0.0625, 0.7188, 0.0625, 0.375, 0.75, 0.1875, 0.75, 0.1875, 0.0625, 0.375, 0.0625, 0.7188, 0.2188, 0.7188, 0.4062, 0.5625, 0.4062, 0.5625, 0.2188, 0.375, 0.75, 0.1875, 0.75, 0.1875, 0.0625, 0.375, 0.0625, 0.03125, 0.4062, 0.03125, 0.2188, 0.1875, 0.2188, 0.1875, 0.4062, 0.03125, 0.2188, 0.03125, 0.0625, 0.1875, 0.0625, 0.1875, 0.2188, 0.5625, 0.0625, 0.7188, 0.0625, 0.7188, 0.2188, 0.5625, 0.2188, 0.1875, 0.75, 0.03125, 0.75, 0.03125, 0.5938, 0.1875, 0.5938, 0.7188, 0.75, 0.5625, 0.75, 0.5625, 0.0625, 0.7188, 0.0625, 0.1875, 0.0625, 0.1875, 0.2188, 0.03125, 0.2188, 0.03125, 0.0625, 0.1875, 0.2188, 0.1875, 0.4062, 0.03125, 0.4062, 0.03125, 0.2188, 0.1875, 0.4062, 0.1875, 0.5938, 0.03125, 0.5938, 0.03125, 0.4062, 0.1875, 0.5938, 0.1875, 0.75, 0.03125, 0.75, 0.03125, 0.5938, 0.375, 0.0625, 0.375, 0.2188, 0.1875, 0.2188, 0.1875, 0.0625, 0.375, 0.2188, 0.375, 0.4062, 0.1875, 0.4062, 0.1875, 0.2188, 0.375, 0.4062, 0.375, 0.5938, 0.1875, 0.5938, 0.1875, 0.4062, 0.375, 0.5938, 0.375, 0.75, 0.1875, 0.75, 0.1875, 0.5938, 0.5625, 0.0625, 0.5625, 0.2188, 0.375, 0.2188, 0.375, 0.0625, 0.5625, 0.2188, 0.5625, 0.4062, 0.375, 0.4062, 0.375, 0.2188, 0.5625, 0.4062, 0.5625, 0.5938, 0.375, 0.5938, 0.375, 0.4062, 0.5625, 0.5938, 0.5625, 0.75, 0.375, 0.75, 0.375, 0.5938, 0.7188, 0.0625, 0.7188, 0.2188, 0.5625, 0.2188, 0.5625, 0.0625, 0.7188, 0.2188, 0.7188, 0.4062, 0.5625, 0.4062, 0.5625, 0.2188, 0.7188, 0.4062, 0.7188, 0.5938, 0.5625, 0.5938, 0.5625, 0.4062, 0.7188, 0.5938, 0.7188, 0.75, 0.5625, 0.75, 0.5625, 0.5938])
me_ms_composter.materials.append(mat_mt_composter)
me_ms_composter.use_remesh_preserve_volume = False
me_ms_composter.use_remesh_preserve_attributes = False
me_ms_composter.use_mirror_vertex_groups = False
me_ms_composter.update()

# ---- objects
ob_ms_composter = bpy.data.objects.new('MS_Composter', me_ms_composter)

# ---- transforms, parenting, visibility, modifiers, constraints
ob_ms_composter.location = (0.0, 0.0, 0.0)
ob_ms_composter.lineart.crease_threshold = 0.0
_m = ob_ms_composter.modifiers.new('Auto Smooth', 'NODES')
_m.node_group = ng_auto_smooth
_gi = [s.identifier for s in ng_auto_smooth.interface.items_tree if s.item_type == 'SOCKET' and s.in_out == 'INPUT']
_m[_gi[1]] = 0.5236  # Angle

# ---- collection membership
col_collection_1.objects.link(ob_ms_composter)

# ---- scene / render settings (as saved in the file)
scene.frame_start = 1; scene.frame_end = 250; scene.frame_set(1)
scene.render.engine = 'CYCLES'
scene.render.resolution_percentage = 50
scene.render.dither_intensity = 0.0
scene.cycles.use_denoising = False
scene.cycles.samples = 128
scene.cycles.sampling_pattern = 'TABULATED_SOBOL'
scene.cycles.use_adaptive_sampling = False
scene.cycles.use_light_tree = False
scene.cycles.blur_glossy = 0.0
scene.cycles.sample_clamp_indirect = 0.0
scene.view_settings.view_transform = 'Standard'
bpy.context.view_layer.update()

# ---- added for rendering (the .blend has no active camera and no usable light): camera, sun
cam_auto = bpy.data.cameras.new('AutoCamera')
cam_auto.lens = 50.0
cam_auto.sensor_width = 36.0
cam_auto.clip_end = 1000.0
ob_auto_camera = bpy.data.objects.new('AutoCamera', cam_auto)
scene.collection.objects.link(ob_auto_camera)
ob_auto_camera.location = (2.7819, -3.33828, 2.73552)
ob_auto_camera.rotation_euler = (1.09748, -7.21219e-08, 0.694738)
scene.camera = ob_auto_camera
light_auto_sun = bpy.data.lights.new('AutoSun', 'SUN')
light_auto_sun.energy = 3.0
light_auto_sun.angle = 0.0523599
ob_auto_sun = bpy.data.objects.new('AutoSun', light_auto_sun)
scene.collection.objects.link(ob_auto_sun)
ob_auto_sun.rotation_euler = (0.872665, 0.174533, 0.523599)
bpy.context.view_layer.update()
